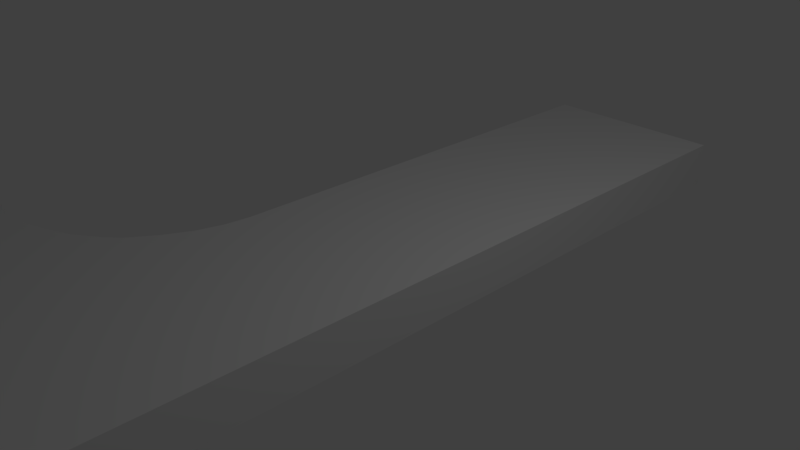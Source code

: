 # Source: Gehweg_rund_innen.blend  (saved by Blender 2.78.0; exported with 4.5.12 LTS)
import bpy
from mathutils import Matrix  # noqa: F401  (used for matrix-valued properties, if any)

bpy.ops.wm.read_factory_settings(use_empty=True)
scene = bpy.context.scene
scene.name = 'Scene'

# ---- collections
col_collection_1 = bpy.data.collections.new('Collection 1'); scene.collection.children.link(col_collection_1)

# ---- materials (node trees are filled in below, after node groups)
mat_gehweg = bpy.data.materials.new('gehweg')
mat_gehweg.alpha_threshold = 0.0
mat_gehweg.use_transparent_shadow = False
mat_gehweg.roughness = 0.5
mat_gehweg.line_color = (0.0, 0.0, 0.0, 1.0)

# ---- material node trees

# ---- world
world_world = bpy.data.worlds.new('World'); scene.world = world_world
world_world.color = (0.05088, 0.05088, 0.05088)
world_world.use_sun_shadow = False
world_world.sun_shadow_jitter_overblur = 0.0
world_world.cycles.sampling_method = 'MANUAL'

# ---- cameras
cam_camera = bpy.data.cameras.new('Camera')
cam_camera.clip_end = 100.0
cam_camera.lens = 35.0
cam_camera.sensor_width = 32.0
cam_camera.sensor_height = 18.0
cam_camera.ortho_scale = 7.314
cam_camera.dof.focus_distance = 0.0
cam_camera.dof.aperture_fstop = 128.0

# ---- lights
light_lamp = bpy.data.lights.new('Lamp', 'POINT')
light_lamp.transmission_factor = 0.0
light_lamp.cutoff_distance = 30.0
light_lamp.energy = 100.0
light_lamp.shadow_buffer_clip_start = 1.001
light_lamp.shadow_soft_size = 0.1
light_lamp.shadow_maximum_resolution = 0.006
light_lamp.use_absolute_resolution = True

# ---- meshes
me_cube_002 = bpy.data.meshes.new('Cube.002')
me_cube_002.from_pydata([(1.0, 1.0, -1.0), (1.0, -1.0, -1.0), (-1.0, -1.0, -1.0), (-1.0, 1.0, -1.0), (1.0, 1.0, 1.0), (1.0, -1.0, 1.0), (-1.0, -1.0, 1.0), (-1.0, 1.0, 1.0), (0.5368, 1.0, -1.0), (0.4213, -1.494, -1.0), (0.5368, 1.0, 1.0), (0.4213, -1.494, 1.0), (1.002, -7.567, -1.0), (1.002, -7.567, 1.0), (0.539, -7.567, -1.0), (0.539, -7.567, 1.0), (0.5373, -2.644, -1.0), (0.5373, -2.644, 1.0), (1.001, -2.644, 1.0), (1.001, -2.644, -1.0), (0.1485, 1.0, -1.0), (0.1485, -1.0, -1.0), (0.1485, 1.0, 1.0), (0.1485, -1.0, 1.0), (0.5311, -2.37, 1.0), (0.5115, -2.096, 1.0), (0.4816, -1.823, 1.0), (0.4343, -1.55, 1.0), (1.0, -2.37, -1.0), (1.0, -2.096, -1.0), (1.0, -1.822, -1.0), (1.0, -1.548, -1.0), (0.4343, -1.55, -1.0), (0.4816, -1.823, -1.0), (0.5115, -2.096, -1.0), (0.5311, -2.37, -1.0), (1.0, -1.548, 1.0), (1.0, -1.822, 1.0), (1.0, -2.096, 1.0), (1.0, -2.37, 1.0), (0.4074, 1.0, -1.0), (0.3426, 1.0, -1.0), (0.2779, 1.0, -1.0), (0.2132, 1.0, -1.0), (0.4078, -1.435, -1.0), (0.3429, -1.25, -1.0), (0.2781, -1.11, -1.0), (0.2133, -1.031, -1.0), (0.4074, 1.0, 1.0), (0.3426, 1.0, 1.0), (0.2779, 1.0, 1.0), (0.2132, 1.0, 1.0), (0.4078, -1.435, 1.0), (0.3429, -1.25, 1.0), (0.2781, -1.11, 1.0), (0.2133, -1.031, 1.0)], [], [(20, 21, 2, 3), (22, 7, 6, 23), (0, 4, 5, 1), (21, 23, 6, 2), (2, 6, 7, 3), (22, 20, 3, 7), (4, 0, 8, 10), (17, 16, 14, 15), (4, 10, 11, 5), (0, 1, 9, 8), (12, 13, 15, 14), (19, 18, 13, 12), (18, 17, 15, 13), (16, 19, 12, 14), (35, 28, 19, 16), (39, 24, 17, 18), (28, 39, 18, 19), (24, 35, 16, 17), (51, 43, 20, 22), (47, 55, 23, 21), (51, 22, 23, 55), (43, 47, 21, 20), (1, 5, 36, 31), (27, 32, 33, 26), (26, 33, 34, 25), (25, 34, 35, 24), (5, 11, 27, 36), (31, 36, 37, 30), (30, 37, 38, 29), (29, 38, 39, 28), (9, 1, 31, 32), (36, 27, 26, 37), (37, 26, 25, 38), (38, 25, 24, 39), (8, 9, 44, 40), (32, 31, 30, 33), (33, 30, 29, 34), (34, 29, 28, 35), (10, 48, 52, 11), (40, 44, 45, 41), (41, 45, 46, 42), (42, 46, 47, 43), (9, 11, 52, 44), (48, 49, 53, 52), (49, 50, 54, 53), (50, 51, 55, 54), (10, 8, 40, 48), (44, 52, 53, 45), (45, 53, 54, 46), (46, 54, 55, 47), (48, 40, 41, 49), (49, 41, 42, 50), (50, 42, 43, 51), (11, 9, 32, 27)])
_uv = me_cube_002.uv_layers.new(name='UVMap')
_uv.uv.foreach_set('vector', [-3.278, -9.751, -3.279, -4.965, -5.64, -4.965, -5.639, -9.752, -7.39, 10.75, -9.751, 10.75, -9.752, 5.965, -7.391, 5.965, 2.582, 10.75, -1.528, 10.75, -1.528, 5.964, 2.582, 5.964, 9.028, -4.965, 9.028, -0.1793, 6.693, -0.1793, 6.693, -4.965, 6.693, -4.965, 6.693, -9.752, 10.75, -9.752, 10.75, -4.965, 2.582, 7.854, 6.693, 7.854, 6.693, 10.6, 2.582, 10.6, 2.582, 5.816, 6.693, 5.816, 6.693, 6.924, 2.582, 6.924, 2.582, -5.817, 6.693, -5.817, 6.693, 5.816, 2.582, 5.816, -5.64, 10.75, -6.592, 10.75, -6.831, 4.782, -5.641, 5.964, -1.528, -9.75, -1.529, -4.964, -2.719, -3.782, -2.48, -9.751, 7.635, -0.1793, 7.635, 4.607, 6.693, 4.607, 6.693, -0.1793, 2.582, 2.03, -1.528, 2.03, -1.528, -9.752, 2.582, -9.752, -5.641, 2.03, -6.593, 2.03, -6.592, -9.751, -5.64, -9.752, -2.481, -1.03, -1.529, -1.03, -1.528, 10.75, -2.48, 10.75, -2.494, -1.686, -1.529, -1.686, -1.529, -1.03, -2.481, -1.03, -5.641, 2.686, -6.606, 2.686, -6.593, 2.03, -5.641, 2.03, 2.582, 2.686, -1.528, 2.686, -1.528, 2.03, 2.582, 2.03, 2.582, -6.466, 6.693, -6.466, 6.693, -5.817, 2.582, -5.817, 2.582, 7.699, 6.693, 7.699, 6.693, 7.854, 2.582, 7.854, 9.169, -4.965, 9.169, -0.1793, 9.028, -0.1793, 9.028, -4.965, -7.257, 10.75, -7.39, 10.75, -7.391, 5.965, -7.258, 5.891, -3.145, -9.751, -3.146, -4.891, -3.279, -4.965, -3.278, -9.751, 2.582, 5.964, -1.528, 5.964, -1.528, 4.653, 2.582, 4.653, 2.582, -8.441, 6.693, -8.441, 6.693, -7.778, 2.582, -7.778, 2.582, -7.778, 6.693, -7.778, 6.693, -7.12, 2.582, -7.12, 2.582, -7.12, 6.693, -7.12, 6.693, -6.466, 2.582, -6.466, -5.641, 5.964, -6.831, 4.782, -6.804, 4.648, -5.641, 4.653, 2.582, 4.653, -1.528, 4.653, -1.528, 3.997, 2.582, 3.997, 2.582, 3.997, -1.528, 3.997, -1.528, 3.341, 2.582, 3.341, 2.582, 3.341, -1.528, 3.341, -1.528, 2.686, 2.582, 2.686, -2.719, -3.782, -1.529, -4.964, -1.529, -3.653, -2.692, -3.648, -5.641, 4.653, -6.804, 4.648, -6.707, 3.995, -5.641, 3.997, -5.641, 3.997, -6.707, 3.995, -6.646, 3.341, -5.641, 3.341, -5.641, 3.341, -6.646, 3.341, -6.606, 2.686, -5.641, 2.686, -2.48, -9.751, -2.719, -3.782, -2.747, -3.924, -2.746, -9.751, -2.692, -3.648, -1.529, -3.653, -1.529, -2.997, -2.595, -2.995, -2.595, -2.995, -1.529, -2.997, -1.529, -2.341, -2.534, -2.341, -2.534, -2.341, -1.529, -2.341, -1.529, -1.686, -2.494, -1.686, -6.592, 10.75, -6.858, 10.75, -6.858, 4.924, -6.831, 4.782, -2.746, -9.751, -2.747, -3.924, -2.88, -4.365, -2.879, -9.751, -2.879, -9.751, -2.88, -4.365, -3.013, -4.702, -3.012, -9.751, -3.012, -9.751, -3.013, -4.702, -3.146, -4.891, -3.145, -9.751, 6.693, -8.577, 2.582, -8.577, 2.582, -8.723, 6.693, -8.723, -6.858, 10.75, -6.991, 10.75, -6.992, 5.365, -6.858, 4.924, -6.991, 10.75, -7.124, 10.75, -7.125, 5.702, -6.992, 5.365, -7.124, 10.75, -7.257, 10.75, -7.258, 5.891, -7.125, 5.702, 2.582, 6.924, 6.693, 6.924, 6.693, 7.234, 2.582, 7.234, 6.693, -8.723, 2.582, -8.723, 2.582, -9.183, 6.693, -9.183, 6.693, -9.183, 2.582, -9.183, 2.582, -9.54, 6.693, -9.54, 6.693, -9.54, 2.582, -9.54, 2.582, -9.752, 6.693, -9.752, 2.582, 7.234, 6.693, 7.234, 6.693, 7.389, 2.582, 7.389, 2.582, 7.389, 6.693, 7.389, 6.693, 7.544, 2.582, 7.544, 2.582, 7.544, 6.693, 7.544, 6.693, 7.699, 2.582, 7.699, 2.582, -8.577, 6.693, -8.577, 6.693, -8.441, 2.582, -8.441])
_uv.active_render = True
_uv = me_cube_002.uv_layers.new(name='UVMap.1')
_uv.uv.foreach_set('vector', [-2.271, -2.94, -2.271, -1.343, -3.059, -1.343, -3.058, -2.94, -0.8953, 3.901, -1.683, 3.901, -1.683, 2.304, -0.8956, 2.304, 1.064, 3.901, -0.308, 3.901, -0.308, 2.304, 1.064, 2.304, 2.451, -2.893, 4.059, -2.893, 4.059, -2.109, 2.451, -2.109, 1.067, 3.901, 1.067, 2.293, 2.43, 2.293, 2.43, 3.901, 3.805, 3.21, 2.433, 3.21, 2.433, 2.293, 3.805, 2.293, 3.805, 3.89, 2.433, 3.89, 2.433, 3.52, 3.805, 3.52, 2.448, 0.968, 1.067, 0.968, 1.067, -2.94, 2.448, -2.94, -0.3113, 3.901, -0.629, 3.901, -0.7087, 1.909, -0.3117, 2.304, -1.687, -2.94, -1.687, -1.343, -2.084, -0.9481, -2.004, -2.94, 2.767, -2.105, 2.767, -0.4996, 2.451, -0.4996, 2.451, -2.105, 1.064, 0.9912, -0.308, 0.9912, -0.308, -2.94, 1.064, -2.94, -0.3116, 0.9912, -0.6293, 0.9913, -0.629, -2.94, -0.3113, -2.94, -2.005, -0.03002, -1.687, -0.02993, -1.687, 3.901, -2.004, 3.901, -2.009, -0.2487, -1.687, -0.2487, -1.687, -0.02993, -2.005, -0.03002, -0.3116, 1.21, -0.6335, 1.21, -0.6293, 0.9913, -0.3116, 0.9912, 1.064, 1.21, -0.308, 1.21, -0.308, 0.9912, 1.064, 0.9912, 2.448, 1.186, 1.067, 1.186, 1.067, 0.968, 2.448, 0.968, 3.805, 3.262, 2.433, 3.262, 2.433, 3.21, 3.805, 3.21, 2.451, -2.94, 4.059, -2.94, 4.059, -2.893, 2.451, -2.893, -0.8509, 3.901, -0.8953, 3.901, -0.8956, 2.304, -0.8512, 2.28, -2.226, -2.94, -2.227, -1.318, -2.271, -1.343, -2.271, -2.94, 1.064, 2.304, -0.308, 2.304, -0.308, 1.866, 1.064, 1.866, 2.448, 1.85, 1.067, 1.85, 1.067, 1.627, 2.448, 1.627, 2.448, 1.627, 1.067, 1.627, 1.067, 1.406, 2.448, 1.406, 2.448, 1.406, 1.067, 1.406, 1.067, 1.186, 2.448, 1.186, -0.3117, 2.304, -0.7087, 1.909, -0.6998, 1.865, -0.3116, 1.866, 1.064, 1.866, -0.308, 1.866, -0.308, 1.648, 1.064, 1.648, 1.064, 1.648, -0.308, 1.648, -0.308, 1.429, 1.064, 1.429, 1.064, 1.429, -0.308, 1.429, -0.308, 1.21, 1.064, 1.21, -2.084, -0.9481, -1.687, -1.343, -1.687, -0.9051, -2.075, -0.9036, -0.3116, 1.866, -0.6998, 1.865, -0.6673, 1.647, -0.3116, 1.648, -0.3116, 1.648, -0.6673, 1.647, -0.6469, 1.428, -0.3116, 1.429, -0.3116, 1.429, -0.6469, 1.428, -0.6335, 1.21, -0.3116, 1.21, -2.004, -2.94, -2.084, -0.9481, -2.093, -0.9955, -2.093, -2.94, -2.075, -0.9036, -1.687, -0.9051, -1.687, -0.6863, -2.043, -0.6855, -2.043, -0.6855, -1.687, -0.6863, -1.687, -0.4675, -2.022, -0.4672, -2.022, -0.4672, -1.687, -0.4675, -1.687, -0.2487, -2.009, -0.2487, -0.629, 3.901, -0.7178, 3.901, -0.7179, 1.957, -0.7087, 1.909, -2.093, -2.94, -2.093, -0.9955, -2.138, -1.143, -2.137, -2.94, -2.137, -2.94, -2.138, -1.143, -2.182, -1.255, -2.182, -2.94, -2.182, -2.94, -2.182, -1.255, -2.227, -1.318, -2.226, -2.94, 1.067, 1.895, 2.448, 1.895, 2.448, 1.944, 1.067, 1.944, -0.7178, 3.901, -0.7621, 3.901, -0.7623, 2.104, -0.7179, 1.957, -0.7621, 3.901, -0.8065, 3.901, -0.8068, 2.216, -0.7623, 2.104, -0.8065, 3.901, -0.8509, 3.901, -0.8512, 2.28, -0.8068, 2.216, 3.805, 3.52, 2.433, 3.52, 2.433, 3.417, 3.805, 3.417, 1.067, 1.944, 2.448, 1.944, 2.448, 2.099, 1.067, 2.099, 1.067, 2.099, 2.448, 2.099, 2.448, 2.219, 1.067, 2.219, 1.067, 2.219, 2.448, 2.219, 2.448, 2.29, 1.067, 2.29, 3.805, 3.417, 2.433, 3.417, 2.433, 3.365, 3.805, 3.365, 3.805, 3.365, 2.433, 3.365, 2.433, 3.314, 3.805, 3.314, 3.805, 3.314, 2.433, 3.314, 2.433, 3.262, 3.805, 3.262, 2.448, 1.895, 1.067, 1.895, 1.067, 1.85, 2.448, 1.85])
me_cube_002.materials.append(mat_gehweg)
me_cube_002.use_remesh_preserve_volume = False
me_cube_002.use_remesh_preserve_attributes = False
me_cube_002.use_mirror_vertex_groups = False
me_cube_002.update()

# ---- objects
ob_cube_001 = bpy.data.objects.new('Cube.001', me_cube_002)
ob_lamp = bpy.data.objects.new('Lamp', light_lamp)
ob_camera = bpy.data.objects.new('Camera', cam_camera)

# ---- transforms, parenting, visibility, modifiers, constraints
ob_cube_001.location = (0.0, 0.0, 0.0)
ob_cube_001.rotation_euler = (0.0, 0.0, -1.575)
ob_cube_001.scale = (5.82, 1.361, 0.3326)
ob_cube_001.lock_rotations_4d = False
ob_cube_001.empty_display_type = 'ARROWS'
ob_cube_001.lineart.crease_threshold = 0.0
ob_lamp.location = (4.076, 1.005, 5.904)
ob_lamp.rotation_euler = (0.6503, 0.05522, 1.866)
ob_lamp.lock_rotations_4d = False
ob_lamp.empty_display_type = 'ARROWS'
ob_lamp.color = (0.0, 0.0, 0.0, 0.0)
ob_lamp.lineart.crease_threshold = 0.0
ob_camera.location = (7.481, -6.508, 5.344)
ob_camera.rotation_euler = (1.109, 0.0, 0.8149)
ob_camera.lock_rotations_4d = False
ob_camera.empty_display_type = 'ARROWS'
ob_camera.color = (0.0, 0.0, 0.0, 0.0)
ob_camera.display_type = 'WIRE'
ob_camera.lineart.crease_threshold = 0.0

# ---- collection membership
col_collection_1.objects.link(ob_cube_001)
col_collection_1.objects.link(ob_lamp)
col_collection_1.objects.link(ob_camera)

# ---- scene / render settings (as saved in the file)
scene.camera = ob_camera
scene.frame_start = 1; scene.frame_end = 250; scene.frame_set(1)
scene.render.engine = 'BLENDER_EEVEE_NEXT'
scene.render.resolution_percentage = 50
scene.render.dither_intensity = 0.0
scene.cycles.use_denoising = False
scene.cycles.samples = 128
scene.cycles.sampling_pattern = 'TABULATED_SOBOL'
scene.cycles.light_sampling_threshold = 0.0
scene.cycles.use_adaptive_sampling = False
scene.cycles.use_light_tree = False
scene.cycles.blur_glossy = 0.0
scene.cycles.sample_clamp_indirect = 0.0
scene.view_settings.view_transform = 'Standard'
bpy.context.view_layer.update()
